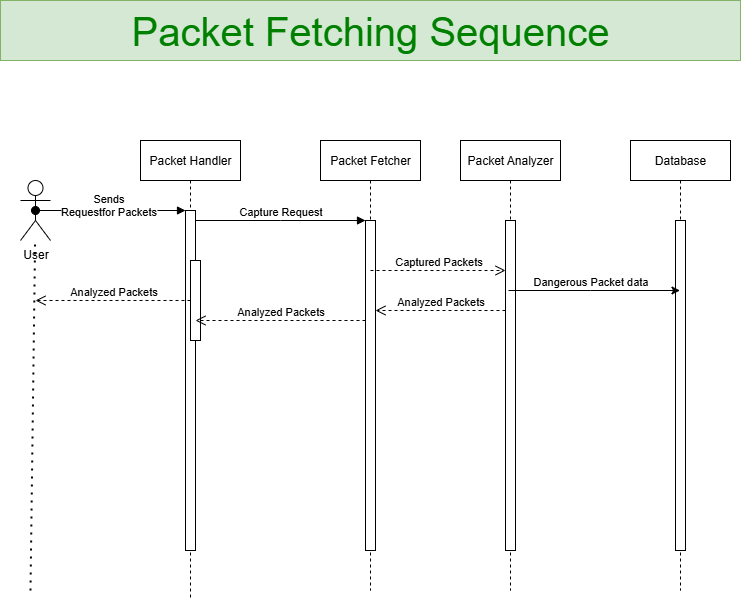

The diagram above was exported from draw.io. Its source (the exported page's mxGraphModel, read from the mxfile embedded in the PNG):
<mxGraphModel dx="2605" dy="1565" grid="1" gridSize="10" guides="1" tooltips="1" connect="1" arrows="1" fold="1" page="1" pageScale="1" pageWidth="850" pageHeight="1100" math="0" shadow="0">
  <root>
    <mxCell id="0" />
    <mxCell id="1" parent="0" />
    <mxCell id="U8GPk128nZr6kaZaHm4q-4" value="Packet Handler" style="shape=umlLifeline;perimeter=lifelinePerimeter;whiteSpace=wrap;html=1;container=0;dropTarget=0;collapsible=0;recursiveResize=0;outlineConnect=0;portConstraint=eastwest;newEdgeStyle={&quot;edgeStyle&quot;:&quot;elbowEdgeStyle&quot;,&quot;elbow&quot;:&quot;vertical&quot;,&quot;curved&quot;:0,&quot;rounded&quot;:0};" parent="1" vertex="1">
      <mxGeometry x="245" y="790" width="100" height="460" as="geometry" />
    </mxCell>
    <mxCell id="U8GPk128nZr6kaZaHm4q-5" value="" style="html=1;points=[];perimeter=orthogonalPerimeter;outlineConnect=0;targetShapes=umlLifeline;portConstraint=eastwest;newEdgeStyle={&quot;edgeStyle&quot;:&quot;elbowEdgeStyle&quot;,&quot;elbow&quot;:&quot;vertical&quot;,&quot;curved&quot;:0,&quot;rounded&quot;:0};" parent="U8GPk128nZr6kaZaHm4q-4" vertex="1">
      <mxGeometry x="45" y="70" width="10" height="340" as="geometry" />
    </mxCell>
    <mxCell id="U8GPk128nZr6kaZaHm4q-6" value="" style="html=1;points=[];perimeter=orthogonalPerimeter;outlineConnect=0;targetShapes=umlLifeline;portConstraint=eastwest;newEdgeStyle={&quot;edgeStyle&quot;:&quot;elbowEdgeStyle&quot;,&quot;elbow&quot;:&quot;vertical&quot;,&quot;curved&quot;:0,&quot;rounded&quot;:0};" parent="U8GPk128nZr6kaZaHm4q-4" vertex="1">
      <mxGeometry x="50" y="120" width="10" height="80" as="geometry" />
    </mxCell>
    <mxCell id="U8GPk128nZr6kaZaHm4q-7" value="Packet Fetcher" style="shape=umlLifeline;perimeter=lifelinePerimeter;whiteSpace=wrap;html=1;container=0;dropTarget=0;collapsible=0;recursiveResize=0;outlineConnect=0;portConstraint=eastwest;newEdgeStyle={&quot;edgeStyle&quot;:&quot;elbowEdgeStyle&quot;,&quot;elbow&quot;:&quot;vertical&quot;,&quot;curved&quot;:0,&quot;rounded&quot;:0};" parent="1" vertex="1">
      <mxGeometry x="425" y="790" width="100" height="450" as="geometry" />
    </mxCell>
    <mxCell id="U8GPk128nZr6kaZaHm4q-8" value="" style="html=1;points=[];perimeter=orthogonalPerimeter;outlineConnect=0;targetShapes=umlLifeline;portConstraint=eastwest;newEdgeStyle={&quot;edgeStyle&quot;:&quot;elbowEdgeStyle&quot;,&quot;elbow&quot;:&quot;vertical&quot;,&quot;curved&quot;:0,&quot;rounded&quot;:0};" parent="U8GPk128nZr6kaZaHm4q-7" vertex="1">
      <mxGeometry x="45" y="80" width="10" height="330" as="geometry" />
    </mxCell>
    <mxCell id="U8GPk128nZr6kaZaHm4q-9" value="Capture Request" style="html=1;verticalAlign=bottom;endArrow=block;edgeStyle=elbowEdgeStyle;elbow=vertical;curved=0;rounded=0;" parent="1" source="U8GPk128nZr6kaZaHm4q-5" target="U8GPk128nZr6kaZaHm4q-8" edge="1">
      <mxGeometry relative="1" as="geometry">
        <mxPoint x="400" y="880" as="sourcePoint" />
        <Array as="points">
          <mxPoint x="385" y="870" />
        </Array>
      </mxGeometry>
    </mxCell>
    <mxCell id="U8GPk128nZr6kaZaHm4q-10" value="Analyzed Packets" style="html=1;verticalAlign=bottom;endArrow=open;dashed=1;endSize=8;edgeStyle=elbowEdgeStyle;elbow=vertical;curved=0;rounded=0;" parent="1" source="U8GPk128nZr6kaZaHm4q-8" target="U8GPk128nZr6kaZaHm4q-5" edge="1">
      <mxGeometry relative="1" as="geometry">
        <mxPoint x="400" y="955" as="targetPoint" />
        <Array as="points">
          <mxPoint x="395" y="970" />
        </Array>
      </mxGeometry>
    </mxCell>
    <mxCell id="U8GPk128nZr6kaZaHm4q-11" value="Captured Packets" style="html=1;verticalAlign=bottom;endArrow=open;dashed=1;endSize=8;edgeStyle=elbowEdgeStyle;elbow=vertical;curved=0;rounded=0;" parent="1" target="U8GPk128nZr6kaZaHm4q-14" edge="1">
      <mxGeometry relative="1" as="geometry">
        <mxPoint x="639.9999999999998" y="920" as="targetPoint" />
        <Array as="points">
          <mxPoint x="555" y="920" />
        </Array>
        <mxPoint x="475" y="920" as="sourcePoint" />
      </mxGeometry>
    </mxCell>
    <mxCell id="U8GPk128nZr6kaZaHm4q-12" value="User" style="shape=umlActor;verticalLabelPosition=bottom;verticalAlign=top;html=1;outlineConnect=0;" parent="1" vertex="1">
      <mxGeometry x="125" y="830" width="30" height="60" as="geometry" />
    </mxCell>
    <mxCell id="U8GPk128nZr6kaZaHm4q-13" value="Packet Analyzer" style="shape=umlLifeline;perimeter=lifelinePerimeter;whiteSpace=wrap;html=1;container=0;dropTarget=0;collapsible=0;recursiveResize=0;outlineConnect=0;portConstraint=eastwest;newEdgeStyle={&quot;edgeStyle&quot;:&quot;elbowEdgeStyle&quot;,&quot;elbow&quot;:&quot;vertical&quot;,&quot;curved&quot;:0,&quot;rounded&quot;:0};" parent="1" vertex="1">
      <mxGeometry x="565" y="790" width="100" height="450" as="geometry" />
    </mxCell>
    <mxCell id="U8GPk128nZr6kaZaHm4q-14" value="" style="html=1;points=[];perimeter=orthogonalPerimeter;outlineConnect=0;targetShapes=umlLifeline;portConstraint=eastwest;newEdgeStyle={&quot;edgeStyle&quot;:&quot;elbowEdgeStyle&quot;,&quot;elbow&quot;:&quot;vertical&quot;,&quot;curved&quot;:0,&quot;rounded&quot;:0};" parent="U8GPk128nZr6kaZaHm4q-13" vertex="1">
      <mxGeometry x="45" y="80" width="10" height="330" as="geometry" />
    </mxCell>
    <mxCell id="U8GPk128nZr6kaZaHm4q-15" value="&lt;div&gt;Sends&lt;/div&gt;&lt;div&gt;Requestfor Packets&lt;/div&gt;" style="html=1;verticalAlign=bottom;startArrow=oval;endArrow=block;startSize=8;edgeStyle=elbowEdgeStyle;elbow=vertical;curved=0;rounded=0;exitX=0.5;exitY=0.5;exitDx=0;exitDy=0;exitPerimeter=0;" parent="1" source="U8GPk128nZr6kaZaHm4q-12" target="U8GPk128nZr6kaZaHm4q-5" edge="1">
      <mxGeometry x="-0.0434" y="-10" relative="1" as="geometry">
        <mxPoint x="230" y="860" as="sourcePoint" />
        <mxPoint as="offset" />
      </mxGeometry>
    </mxCell>
    <mxCell id="U8GPk128nZr6kaZaHm4q-18" value="" style="endArrow=none;dashed=1;html=1;dashPattern=1 3;strokeWidth=2;rounded=0;" parent="1" target="U8GPk128nZr6kaZaHm4q-12" edge="1">
      <mxGeometry width="50" height="50" relative="1" as="geometry">
        <mxPoint x="135" y="1240" as="sourcePoint" />
        <mxPoint x="155" y="1050" as="targetPoint" />
      </mxGeometry>
    </mxCell>
    <mxCell id="U8GPk128nZr6kaZaHm4q-20" value="Database" style="shape=umlLifeline;perimeter=lifelinePerimeter;whiteSpace=wrap;html=1;container=0;dropTarget=0;collapsible=0;recursiveResize=0;outlineConnect=0;portConstraint=eastwest;newEdgeStyle={&quot;edgeStyle&quot;:&quot;elbowEdgeStyle&quot;,&quot;elbow&quot;:&quot;vertical&quot;,&quot;curved&quot;:0,&quot;rounded&quot;:0};" parent="1" vertex="1">
      <mxGeometry x="735" y="790" width="100" height="450" as="geometry" />
    </mxCell>
    <mxCell id="U8GPk128nZr6kaZaHm4q-21" value="" style="html=1;points=[];perimeter=orthogonalPerimeter;outlineConnect=0;targetShapes=umlLifeline;portConstraint=eastwest;newEdgeStyle={&quot;edgeStyle&quot;:&quot;elbowEdgeStyle&quot;,&quot;elbow&quot;:&quot;vertical&quot;,&quot;curved&quot;:0,&quot;rounded&quot;:0};" parent="U8GPk128nZr6kaZaHm4q-20" vertex="1">
      <mxGeometry x="45" y="80" width="10" height="330" as="geometry" />
    </mxCell>
    <mxCell id="U8GPk128nZr6kaZaHm4q-22" value="" style="endArrow=classic;html=1;rounded=0;" parent="1" source="U8GPk128nZr6kaZaHm4q-13" target="U8GPk128nZr6kaZaHm4q-20" edge="1">
      <mxGeometry width="50" height="50" relative="1" as="geometry">
        <mxPoint x="675" y="950" as="sourcePoint" />
        <mxPoint x="725" y="900" as="targetPoint" />
        <Array as="points">
          <mxPoint x="695" y="940" />
        </Array>
      </mxGeometry>
    </mxCell>
    <mxCell id="U8GPk128nZr6kaZaHm4q-24" value="Dangerous Packet data" style="edgeLabel;html=1;align=center;verticalAlign=middle;resizable=0;points=[];" parent="U8GPk128nZr6kaZaHm4q-22" vertex="1" connectable="0">
      <mxGeometry x="-0.2144" relative="1" as="geometry">
        <mxPoint x="13" y="-10" as="offset" />
      </mxGeometry>
    </mxCell>
    <mxCell id="U8GPk128nZr6kaZaHm4q-25" value="Analyzed Packets" style="html=1;verticalAlign=bottom;endArrow=open;dashed=1;endSize=8;edgeStyle=elbowEdgeStyle;elbow=vertical;curved=0;rounded=0;" parent="1" source="U8GPk128nZr6kaZaHm4q-14" target="U8GPk128nZr6kaZaHm4q-8" edge="1">
      <mxGeometry relative="1" as="geometry">
        <mxPoint x="485" y="960" as="targetPoint" />
        <Array as="points">
          <mxPoint x="540" y="960" />
        </Array>
        <mxPoint x="605" y="960" as="sourcePoint" />
      </mxGeometry>
    </mxCell>
    <mxCell id="U8GPk128nZr6kaZaHm4q-26" value="&lt;font style=&quot;font-size: 40px; color: light-dark(rgb(0, 128, 0), rgb(237, 237, 237));&quot;&gt;Packet Fetching Sequence&lt;/font&gt;" style="rounded=0;whiteSpace=wrap;html=1;fillColor=#d5e8d4;strokeColor=#82b366;" parent="1" vertex="1">
      <mxGeometry x="105" y="650" width="740" height="60" as="geometry" />
    </mxCell>
    <mxCell id="U8GPk128nZr6kaZaHm4q-27" value="Analyzed Packets" style="html=1;verticalAlign=bottom;endArrow=open;dashed=1;endSize=8;edgeStyle=elbowEdgeStyle;elbow=vertical;curved=0;rounded=0;" parent="1" edge="1">
      <mxGeometry relative="1" as="geometry">
        <mxPoint x="140" y="950" as="targetPoint" />
        <Array as="points">
          <mxPoint x="220" y="950" />
        </Array>
        <mxPoint x="295" y="950" as="sourcePoint" />
      </mxGeometry>
    </mxCell>
  </root>
</mxGraphModel>